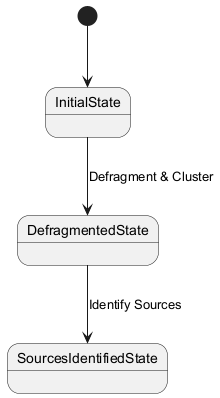

The diagram above was rendered by PlantUML. Its source (embedded in the PNG):
@startuml
state InitialState
state DefragmentedState
state SourcesIdentifiedState
[*] --> InitialState
InitialState --> DefragmentedState : Defragment & Cluster
DefragmentedState --> SourcesIdentifiedState : Identify Sources
@enduml